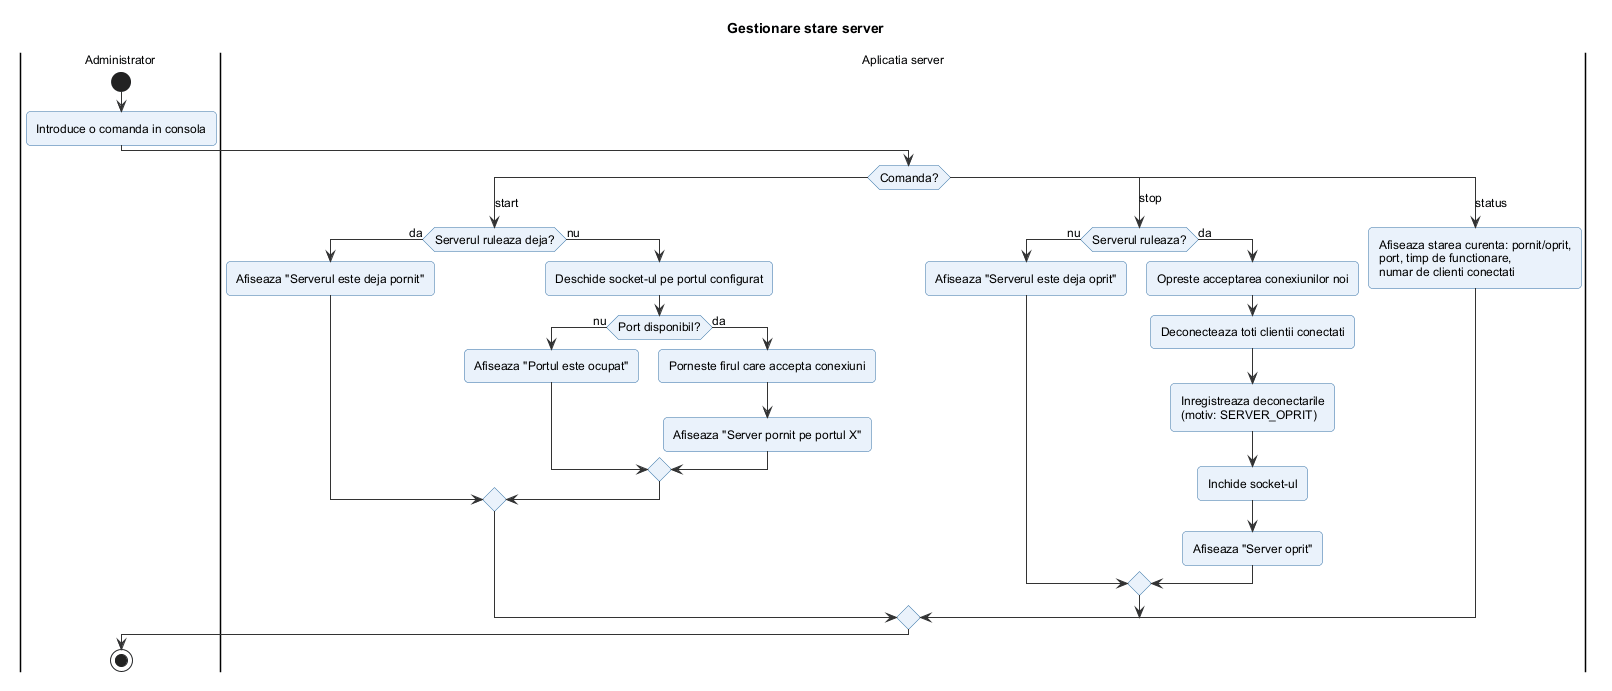

The diagram above was rendered by PlantUML. Its source (embedded in the PNG):
@startuml gestionare_stare_server
!include ../_stil.iuml
title Gestionare stare server

|Administrator|
start
:Introduce o comanda in consola;
|Aplicatia server|
switch (Comanda?)
case (start)
  if (Serverul ruleaza deja?) then (da)
    :Afiseaza "Serverul este deja pornit";
  else (nu)
    :Deschide socket-ul pe portul configurat;
    if (Port disponibil?) then (nu)
      :Afiseaza "Portul este ocupat";
    else (da)
      :Porneste firul care accepta conexiuni;
      :Afiseaza "Server pornit pe portul X";
    endif
  endif
case (stop)
  if (Serverul ruleaza?) then (nu)
    :Afiseaza "Serverul este deja oprit";
  else (da)
    :Opreste acceptarea conexiunilor noi;
    :Deconecteaza toti clientii conectati;
    :Inregistreaza deconectarile
    (motiv: SERVER_OPRIT);
    :Inchide socket-ul;
    :Afiseaza "Server oprit";
  endif
case (status)
  :Afiseaza starea curenta: pornit/oprit,
  port, timp de functionare,
  numar de clienti conectati;
endswitch
|Administrator|
stop
@enduml